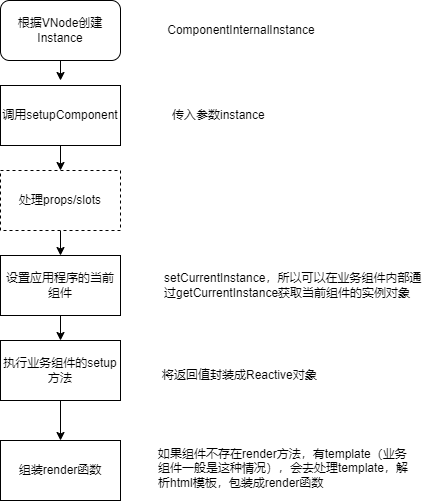

The diagram above was exported from draw.io. Its source (the exported page's mxGraphModel, read from the mxfile embedded in the PNG):
<mxGraphModel dx="1434" dy="738" grid="1" gridSize="10" guides="1" tooltips="1" connect="1" arrows="1" fold="1" page="1" pageScale="1" pageWidth="827" pageHeight="1169" math="0" shadow="0">
  <root>
    <mxCell id="0" />
    <mxCell id="1" parent="0" />
    <mxCell id="WBNkVBdU5B2hHq7PFDOw-1" style="edgeStyle=orthogonalEdgeStyle;rounded=0;orthogonalLoop=1;jettySize=auto;html=1;exitX=0.5;exitY=1;exitDx=0;exitDy=0;" edge="1" parent="1" source="WBNkVBdU5B2hHq7PFDOw-2">
      <mxGeometry relative="1" as="geometry">
        <mxPoint x="320" y="180" as="targetPoint" />
      </mxGeometry>
    </mxCell>
    <mxCell id="WBNkVBdU5B2hHq7PFDOw-2" value="根据VNode创建Instance" style="rounded=1;whiteSpace=wrap;html=1;" vertex="1" parent="1">
      <mxGeometry x="260" y="100" width="120" height="60" as="geometry" />
    </mxCell>
    <mxCell id="WBNkVBdU5B2hHq7PFDOw-3" value="ComponentInternalInstance" style="text;html=1;align=center;verticalAlign=middle;whiteSpace=wrap;rounded=0;" vertex="1" parent="1">
      <mxGeometry x="416" y="115" width="170" height="30" as="geometry" />
    </mxCell>
    <mxCell id="WBNkVBdU5B2hHq7PFDOw-4" style="edgeStyle=orthogonalEdgeStyle;rounded=0;orthogonalLoop=1;jettySize=auto;html=1;exitX=0.5;exitY=1;exitDx=0;exitDy=0;entryX=0.5;entryY=0;entryDx=0;entryDy=0;" edge="1" parent="1" source="WBNkVBdU5B2hHq7PFDOw-5" target="WBNkVBdU5B2hHq7PFDOw-8">
      <mxGeometry relative="1" as="geometry" />
    </mxCell>
    <mxCell id="WBNkVBdU5B2hHq7PFDOw-5" value="调用setupComponent" style="rounded=0;whiteSpace=wrap;html=1;" vertex="1" parent="1">
      <mxGeometry x="260" y="185" width="120" height="60" as="geometry" />
    </mxCell>
    <mxCell id="WBNkVBdU5B2hHq7PFDOw-6" value="传入参数instance" style="text;html=1;align=left;verticalAlign=middle;whiteSpace=wrap;rounded=0;" vertex="1" parent="1">
      <mxGeometry x="430" y="200" width="170" height="30" as="geometry" />
    </mxCell>
    <mxCell id="WBNkVBdU5B2hHq7PFDOw-7" style="edgeStyle=orthogonalEdgeStyle;rounded=0;orthogonalLoop=1;jettySize=auto;html=1;exitX=0.5;exitY=1;exitDx=0;exitDy=0;entryX=0.5;entryY=0;entryDx=0;entryDy=0;" edge="1" parent="1" source="WBNkVBdU5B2hHq7PFDOw-8" target="WBNkVBdU5B2hHq7PFDOw-10">
      <mxGeometry relative="1" as="geometry" />
    </mxCell>
    <mxCell id="WBNkVBdU5B2hHq7PFDOw-8" value="处理props/slots" style="rounded=0;whiteSpace=wrap;html=1;dashed=1;" vertex="1" parent="1">
      <mxGeometry x="260" y="270" width="120" height="60" as="geometry" />
    </mxCell>
    <mxCell id="WBNkVBdU5B2hHq7PFDOw-9" style="edgeStyle=orthogonalEdgeStyle;rounded=0;orthogonalLoop=1;jettySize=auto;html=1;exitX=0.5;exitY=1;exitDx=0;exitDy=0;entryX=0.5;entryY=0;entryDx=0;entryDy=0;" edge="1" parent="1" source="WBNkVBdU5B2hHq7PFDOw-10" target="WBNkVBdU5B2hHq7PFDOw-13">
      <mxGeometry relative="1" as="geometry" />
    </mxCell>
    <mxCell id="WBNkVBdU5B2hHq7PFDOw-10" value="设置应用程序的当前组件" style="rounded=0;whiteSpace=wrap;html=1;" vertex="1" parent="1">
      <mxGeometry x="260" y="355" width="120" height="60" as="geometry" />
    </mxCell>
    <mxCell id="WBNkVBdU5B2hHq7PFDOw-11" value="setCurrentInstance，所以可以在业务组件内部通过getCurrentInstance获取当前组件的实例对象" style="text;html=1;align=left;verticalAlign=middle;whiteSpace=wrap;rounded=0;" vertex="1" parent="1">
      <mxGeometry x="422" y="370" width="260" height="30" as="geometry" />
    </mxCell>
    <mxCell id="WBNkVBdU5B2hHq7PFDOw-12" style="edgeStyle=orthogonalEdgeStyle;rounded=0;orthogonalLoop=1;jettySize=auto;html=1;exitX=0.5;exitY=1;exitDx=0;exitDy=0;entryX=0.5;entryY=0;entryDx=0;entryDy=0;" edge="1" parent="1" source="WBNkVBdU5B2hHq7PFDOw-13" target="WBNkVBdU5B2hHq7PFDOw-14">
      <mxGeometry relative="1" as="geometry" />
    </mxCell>
    <mxCell id="WBNkVBdU5B2hHq7PFDOw-13" value="执行业务组件的setup方法" style="rounded=0;whiteSpace=wrap;html=1;" vertex="1" parent="1">
      <mxGeometry x="260" y="440" width="120" height="60" as="geometry" />
    </mxCell>
    <mxCell id="WBNkVBdU5B2hHq7PFDOw-14" value="组装render函数" style="rounded=0;whiteSpace=wrap;html=1;" vertex="1" parent="1">
      <mxGeometry x="260" y="540" width="120" height="60" as="geometry" />
    </mxCell>
    <mxCell id="WBNkVBdU5B2hHq7PFDOw-15" value="如果组件不存在render方法，有template（业务组件一般是这种情况），会去处理template，解析html模板，包装成render函数" style="text;html=1;align=left;verticalAlign=middle;whiteSpace=wrap;rounded=0;" vertex="1" parent="1">
      <mxGeometry x="416" y="540" width="260" height="55" as="geometry" />
    </mxCell>
    <mxCell id="WBNkVBdU5B2hHq7PFDOw-16" value="将返回值封装成Reactive对象" style="text;html=1;align=left;verticalAlign=middle;whiteSpace=wrap;rounded=0;" vertex="1" parent="1">
      <mxGeometry x="420" y="460" width="170" height="30" as="geometry" />
    </mxCell>
  </root>
</mxGraphModel>